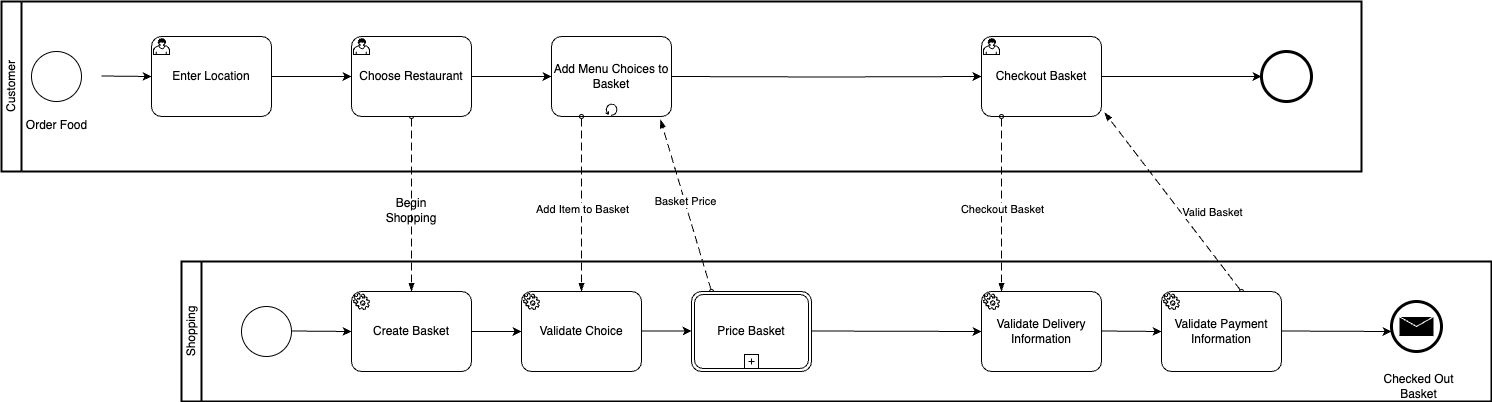

The diagram above was exported from draw.io. Its source (the exported page's mxGraphModel, read from the mxfile embedded in the PNG):
<mxGraphModel dx="1482" dy="907" grid="1" gridSize="10" guides="1" tooltips="1" connect="1" arrows="1" fold="1" page="1" pageScale="1" pageWidth="1169" pageHeight="827" math="0" shadow="0">
  <root>
    <mxCell id="0" />
    <mxCell id="1" parent="0" />
    <mxCell id="nToG4UZcUbWmQ7icPH06-7" value="Shopping" style="swimlane;html=1;startSize=20;fontStyle=0;collapsible=0;horizontal=0;swimlaneLine=1;swimlaneFillColor=#ffffff;strokeWidth=2;whiteSpace=wrap;" parent="1" vertex="1">
      <mxGeometry x="260" y="450" width="1310" height="140" as="geometry" />
    </mxCell>
    <mxCell id="zOWWYS9Vp19foDimRFKk-2" value="Customer" style="swimlane;html=1;startSize=20;fontStyle=0;collapsible=0;horizontal=0;swimlaneLine=1;swimlaneFillColor=#ffffff;strokeWidth=2;whiteSpace=wrap;" parent="1" vertex="1">
      <mxGeometry x="80" y="190" width="1360" height="170" as="geometry" />
    </mxCell>
    <mxCell id="zOWWYS9Vp19foDimRFKk-3" style="edgeStyle=orthogonalEdgeStyle;rounded=0;orthogonalLoop=1;jettySize=auto;html=1;entryX=0;entryY=0.5;entryDx=0;entryDy=0;entryPerimeter=0;" parent="zOWWYS9Vp19foDimRFKk-2" target="zOWWYS9Vp19foDimRFKk-11" edge="1">
      <mxGeometry relative="1" as="geometry">
        <mxPoint x="100" y="74.5" as="sourcePoint" />
        <mxPoint x="180" y="74.5" as="targetPoint" />
      </mxGeometry>
    </mxCell>
    <mxCell id="zOWWYS9Vp19foDimRFKk-8" value="" style="edgeStyle=orthogonalEdgeStyle;rounded=0;orthogonalLoop=1;jettySize=auto;html=1;" parent="zOWWYS9Vp19foDimRFKk-2" source="zOWWYS9Vp19foDimRFKk-9" edge="1">
      <mxGeometry relative="1" as="geometry">
        <mxPoint x="1260" y="75" as="targetPoint" />
      </mxGeometry>
    </mxCell>
    <mxCell id="zOWWYS9Vp19foDimRFKk-9" value="Checkout Basket" style="points=[[0.25,0,0],[0.5,0,0],[0.75,0,0],[1,0.25,0],[1,0.5,0],[1,0.75,0],[0.75,1,0],[0.5,1,0],[0.25,1,0],[0,0.75,0],[0,0.5,0],[0,0.25,0]];shape=mxgraph.bpmn.task;whiteSpace=wrap;rectStyle=rounded;size=10;html=1;container=1;expand=0;collapsible=0;taskMarker=user;" parent="zOWWYS9Vp19foDimRFKk-2" vertex="1">
      <mxGeometry x="980" y="35" width="120" height="80" as="geometry" />
    </mxCell>
    <mxCell id="zOWWYS9Vp19foDimRFKk-22" value="" style="points=[[0.145,0.145,0],[0.5,0,0],[0.855,0.145,0],[1,0.5,0],[0.855,0.855,0],[0.5,1,0],[0.145,0.855,0],[0,0.5,0]];shape=mxgraph.bpmn.event;html=1;verticalLabelPosition=bottom;labelBackgroundColor=#ffffff;verticalAlign=top;align=center;perimeter=ellipsePerimeter;outlineConnect=0;aspect=fixed;outline=end;symbol=terminate2;" parent="zOWWYS9Vp19foDimRFKk-2" vertex="1">
      <mxGeometry x="1260" y="50" width="50" height="50" as="geometry" />
    </mxCell>
    <mxCell id="zOWWYS9Vp19foDimRFKk-24" value="" style="dashed=1;dashPattern=8 4;endArrow=blockThin;endFill=1;startArrow=oval;startFill=0;endSize=6;startSize=4;html=1;rounded=0;entryX=0.5;entryY=0;entryDx=0;entryDy=0;entryPerimeter=0;" parent="zOWWYS9Vp19foDimRFKk-2" target="zOWWYS9Vp19foDimRFKk-1" edge="1">
      <mxGeometry width="160" relative="1" as="geometry">
        <mxPoint x="410" y="115" as="sourcePoint" />
        <mxPoint x="570" y="115" as="targetPoint" />
      </mxGeometry>
    </mxCell>
    <mxCell id="zOWWYS9Vp19foDimRFKk-4" value="" style="points=[[0.145,0.145,0],[0.5,0,0],[0.855,0.145,0],[1,0.5,0],[0.855,0.855,0],[0.5,1,0],[0.145,0.855,0],[0,0.5,0]];shape=mxgraph.bpmn.event;html=1;verticalLabelPosition=bottom;labelBackgroundColor=#ffffff;verticalAlign=top;align=center;perimeter=ellipsePerimeter;outlineConnect=0;aspect=fixed;outline=standard;symbol=general;" parent="1" vertex="1">
      <mxGeometry x="110" y="240" width="50" height="50" as="geometry" />
    </mxCell>
    <mxCell id="zOWWYS9Vp19foDimRFKk-5" value="" style="edgeStyle=orthogonalEdgeStyle;rounded=0;orthogonalLoop=1;jettySize=auto;html=1;" parent="1" source="zOWWYS9Vp19foDimRFKk-6" edge="1">
      <mxGeometry relative="1" as="geometry">
        <mxPoint x="630" y="265" as="targetPoint" />
      </mxGeometry>
    </mxCell>
    <mxCell id="zOWWYS9Vp19foDimRFKk-6" value="Choose Restaurant" style="points=[[0.25,0,0],[0.5,0,0],[0.75,0,0],[1,0.25,0],[1,0.5,0],[1,0.75,0],[0.75,1,0],[0.5,1,0],[0.25,1,0],[0,0.75,0],[0,0.5,0],[0,0.25,0]];shape=mxgraph.bpmn.task;whiteSpace=wrap;rectStyle=rounded;size=10;html=1;container=1;expand=0;collapsible=0;taskMarker=user;" parent="1" vertex="1">
      <mxGeometry x="430" y="225" width="120" height="80" as="geometry" />
    </mxCell>
    <mxCell id="zOWWYS9Vp19foDimRFKk-7" value="" style="edgeStyle=orthogonalEdgeStyle;rounded=0;orthogonalLoop=1;jettySize=auto;html=1;" parent="1" target="zOWWYS9Vp19foDimRFKk-9" edge="1">
      <mxGeometry relative="1" as="geometry">
        <mxPoint x="750" y="265" as="sourcePoint" />
      </mxGeometry>
    </mxCell>
    <mxCell id="zOWWYS9Vp19foDimRFKk-10" value="Add Menu Choices to Basket" style="points=[[0.25,0,0],[0.5,0,0],[0.75,0,0],[1,0.25,0],[1,0.5,0],[1,0.75,0],[0.75,1,0],[0.5,1,0],[0.25,1,0],[0,0.75,0],[0,0.5,0],[0,0.25,0]];shape=mxgraph.bpmn.task;whiteSpace=wrap;rectStyle=rounded;size=10;html=1;container=1;expand=0;collapsible=0;taskMarker=abstract;isLoopStandard=1;" parent="1" vertex="1">
      <mxGeometry x="630" y="225" width="120" height="80" as="geometry" />
    </mxCell>
    <mxCell id="zOWWYS9Vp19foDimRFKk-11" value="Enter Location" style="points=[[0.25,0,0],[0.5,0,0],[0.75,0,0],[1,0.25,0],[1,0.5,0],[1,0.75,0],[0.75,1,0],[0.5,1,0],[0.25,1,0],[0,0.75,0],[0,0.5,0],[0,0.25,0]];shape=mxgraph.bpmn.task;whiteSpace=wrap;rectStyle=rounded;size=10;html=1;container=1;expand=0;collapsible=0;taskMarker=user;" parent="1" vertex="1">
      <mxGeometry x="230" y="225" width="120" height="80" as="geometry" />
    </mxCell>
    <mxCell id="zOWWYS9Vp19foDimRFKk-12" style="edgeStyle=orthogonalEdgeStyle;rounded=0;orthogonalLoop=1;jettySize=auto;html=1;entryX=0;entryY=0.5;entryDx=0;entryDy=0;entryPerimeter=0;" parent="1" source="zOWWYS9Vp19foDimRFKk-11" target="zOWWYS9Vp19foDimRFKk-6" edge="1">
      <mxGeometry relative="1" as="geometry" />
    </mxCell>
    <mxCell id="zOWWYS9Vp19foDimRFKk-14" value="Order Food" style="text;html=1;align=center;verticalAlign=middle;whiteSpace=wrap;rounded=0;" parent="1" vertex="1">
      <mxGeometry x="97.5" y="299" width="75" height="30" as="geometry" />
    </mxCell>
    <mxCell id="zOWWYS9Vp19foDimRFKk-23" value="" style="dashed=1;dashPattern=8 4;endArrow=blockThin;endFill=1;startArrow=oval;startFill=0;endSize=6;startSize=4;html=1;rounded=0;exitX=0.25;exitY=1;exitDx=0;exitDy=0;exitPerimeter=0;entryX=0.5;entryY=0;entryDx=0;entryDy=0;entryPerimeter=0;" parent="1" source="zOWWYS9Vp19foDimRFKk-10" target="zOWWYS9Vp19foDimRFKk-16" edge="1">
      <mxGeometry width="160" relative="1" as="geometry">
        <mxPoint x="630" y="470" as="sourcePoint" />
        <mxPoint x="790" y="470" as="targetPoint" />
      </mxGeometry>
    </mxCell>
    <mxCell id="zOWWYS9Vp19foDimRFKk-26" value="Add Item to Basket" style="edgeLabel;html=1;align=center;verticalAlign=middle;resizable=0;points=[];" parent="zOWWYS9Vp19foDimRFKk-23" vertex="1" connectable="0">
      <mxGeometry x="0.0514" relative="1" as="geometry">
        <mxPoint as="offset" />
      </mxGeometry>
    </mxCell>
    <mxCell id="zOWWYS9Vp19foDimRFKk-25" value="Begin Shopping" style="text;html=1;align=center;verticalAlign=middle;whiteSpace=wrap;rounded=0;" parent="1" vertex="1">
      <mxGeometry x="460" y="384" width="60" height="30" as="geometry" />
    </mxCell>
    <mxCell id="zOWWYS9Vp19foDimRFKk-34" value="" style="dashed=1;dashPattern=8 4;endArrow=blockThin;endFill=1;startArrow=oval;startFill=0;endSize=6;startSize=4;html=1;rounded=0;exitX=0.167;exitY=0;exitDx=0;exitDy=0;exitPerimeter=0;entryX=0.908;entryY=1.038;entryDx=0;entryDy=0;entryPerimeter=0;" parent="1" source="zOWWYS9Vp19foDimRFKk-17" target="zOWWYS9Vp19foDimRFKk-10" edge="1">
      <mxGeometry width="160" relative="1" as="geometry">
        <mxPoint x="670" y="315" as="sourcePoint" />
        <mxPoint x="670" y="490" as="targetPoint" />
      </mxGeometry>
    </mxCell>
    <mxCell id="zOWWYS9Vp19foDimRFKk-35" value="Basket Price" style="edgeLabel;html=1;align=center;verticalAlign=middle;resizable=0;points=[];" parent="zOWWYS9Vp19foDimRFKk-34" vertex="1" connectable="0">
      <mxGeometry x="0.0514" relative="1" as="geometry">
        <mxPoint as="offset" />
      </mxGeometry>
    </mxCell>
    <mxCell id="zOWWYS9Vp19foDimRFKk-36" value="" style="dashed=1;dashPattern=8 4;endArrow=blockThin;endFill=1;startArrow=oval;startFill=0;endSize=6;startSize=4;html=1;rounded=0;exitX=0.25;exitY=1;exitDx=0;exitDy=0;exitPerimeter=0;entryX=0.5;entryY=0;entryDx=0;entryDy=0;entryPerimeter=0;" parent="1" edge="1">
      <mxGeometry width="160" relative="1" as="geometry">
        <mxPoint x="1080" y="305" as="sourcePoint" />
        <mxPoint x="1080" y="480" as="targetPoint" />
      </mxGeometry>
    </mxCell>
    <mxCell id="zOWWYS9Vp19foDimRFKk-37" value="Checkout Basket" style="edgeLabel;html=1;align=center;verticalAlign=middle;resizable=0;points=[];" parent="zOWWYS9Vp19foDimRFKk-36" vertex="1" connectable="0">
      <mxGeometry x="0.0514" relative="1" as="geometry">
        <mxPoint as="offset" />
      </mxGeometry>
    </mxCell>
    <mxCell id="zOWWYS9Vp19foDimRFKk-43" value="" style="dashed=1;dashPattern=8 4;endArrow=blockThin;endFill=1;startArrow=oval;startFill=0;endSize=6;startSize=4;html=1;rounded=0;exitX=0.25;exitY=1;exitDx=0;exitDy=0;exitPerimeter=0;entryX=1.025;entryY=0.95;entryDx=0;entryDy=0;entryPerimeter=0;" parent="1" target="zOWWYS9Vp19foDimRFKk-9" edge="1">
      <mxGeometry width="160" relative="1" as="geometry">
        <mxPoint x="1320" y="480" as="sourcePoint" />
        <mxPoint x="1410" y="655" as="targetPoint" />
      </mxGeometry>
    </mxCell>
    <mxCell id="zOWWYS9Vp19foDimRFKk-44" value="Valid Basket" style="edgeLabel;html=1;align=center;verticalAlign=middle;resizable=0;points=[];" parent="zOWWYS9Vp19foDimRFKk-43" vertex="1" connectable="0">
      <mxGeometry x="0.0306" y="-11" relative="1" as="geometry">
        <mxPoint x="32" y="19" as="offset" />
      </mxGeometry>
    </mxCell>
    <mxCell id="e5BOQkyTKUm1kVCU1h8l-1" value="" style="points=[[0.145,0.145,0],[0.5,0,0],[0.855,0.145,0],[1,0.5,0],[0.855,0.855,0],[0.5,1,0],[0.145,0.855,0],[0,0.5,0]];shape=mxgraph.bpmn.event;html=1;verticalLabelPosition=bottom;labelBackgroundColor=#ffffff;verticalAlign=top;align=center;perimeter=ellipsePerimeter;outlineConnect=0;aspect=fixed;outline=standard;symbol=general;" parent="1" vertex="1">
      <mxGeometry x="320" y="495" width="50" height="50" as="geometry" />
    </mxCell>
    <mxCell id="zOWWYS9Vp19foDimRFKk-1" value="Create Basket" style="points=[[0.25,0,0],[0.5,0,0],[0.75,0,0],[1,0.25,0],[1,0.5,0],[1,0.75,0],[0.75,1,0],[0.5,1,0],[0.25,1,0],[0,0.75,0],[0,0.5,0],[0,0.25,0]];shape=mxgraph.bpmn.task;whiteSpace=wrap;rectStyle=rounded;size=10;html=1;container=1;expand=0;collapsible=0;taskMarker=service;" parent="1" vertex="1">
      <mxGeometry x="430" y="480" width="120" height="80" as="geometry" />
    </mxCell>
    <mxCell id="zOWWYS9Vp19foDimRFKk-17" value="Price Basket" style="points=[[0.25,0,0],[0.5,0,0],[0.75,0,0],[1,0.25,0],[1,0.5,0],[1,0.75,0],[0.75,1,0],[0.5,1,0],[0.25,1,0],[0,0.75,0],[0,0.5,0],[0,0.25,0]];shape=mxgraph.bpmn.task;whiteSpace=wrap;rectStyle=rounded;size=10;html=1;container=1;expand=0;collapsible=0;taskMarker=abstract;bpmnShapeType=transaction;isLoopSub=1;" parent="1" vertex="1">
      <mxGeometry x="770" y="480" width="120" height="80" as="geometry" />
    </mxCell>
    <mxCell id="zOWWYS9Vp19foDimRFKk-18" value="Validate Delivery Information" style="points=[[0.25,0,0],[0.5,0,0],[0.75,0,0],[1,0.25,0],[1,0.5,0],[1,0.75,0],[0.75,1,0],[0.5,1,0],[0.25,1,0],[0,0.75,0],[0,0.5,0],[0,0.25,0]];shape=mxgraph.bpmn.task;whiteSpace=wrap;rectStyle=rounded;size=10;html=1;container=1;expand=0;collapsible=0;taskMarker=service;" parent="1" vertex="1">
      <mxGeometry x="1060" y="480" width="120" height="80" as="geometry" />
    </mxCell>
    <mxCell id="zOWWYS9Vp19foDimRFKk-19" value="Validate Payment Information" style="points=[[0.25,0,0],[0.5,0,0],[0.75,0,0],[1,0.25,0],[1,0.5,0],[1,0.75,0],[0.75,1,0],[0.5,1,0],[0.25,1,0],[0,0.75,0],[0,0.5,0],[0,0.25,0]];shape=mxgraph.bpmn.task;whiteSpace=wrap;rectStyle=rounded;size=10;html=1;container=1;expand=0;collapsible=0;taskMarker=service;" parent="1" vertex="1">
      <mxGeometry x="1240" y="480" width="120" height="80" as="geometry" />
    </mxCell>
    <mxCell id="zOWWYS9Vp19foDimRFKk-20" value="" style="points=[[0.145,0.145,0],[0.5,0,0],[0.855,0.145,0],[1,0.5,0],[0.855,0.855,0],[0.5,1,0],[0.145,0.855,0],[0,0.5,0]];shape=mxgraph.bpmn.event;html=1;verticalLabelPosition=bottom;labelBackgroundColor=#ffffff;verticalAlign=top;align=center;perimeter=ellipsePerimeter;outlineConnect=0;aspect=fixed;outline=end;symbol=message;" parent="1" vertex="1">
      <mxGeometry x="1470" y="490" width="50" height="50" as="geometry" />
    </mxCell>
    <mxCell id="zOWWYS9Vp19foDimRFKk-15" value="Checked Out Basket" style="text;html=1;align=center;verticalAlign=middle;whiteSpace=wrap;rounded=0;" parent="1" vertex="1">
      <mxGeometry x="1460" y="560" width="75" height="30" as="geometry" />
    </mxCell>
    <mxCell id="zOWWYS9Vp19foDimRFKk-31" value="" style="endArrow=classic;html=1;rounded=0;exitX=1;exitY=0.5;exitDx=0;exitDy=0;exitPerimeter=0;entryX=0;entryY=0.5;entryDx=0;entryDy=0;entryPerimeter=0;" parent="1" source="zOWWYS9Vp19foDimRFKk-1" target="zOWWYS9Vp19foDimRFKk-16" edge="1">
      <mxGeometry width="50" height="50" relative="1" as="geometry">
        <mxPoint x="680" y="490" as="sourcePoint" />
        <mxPoint x="730" y="440" as="targetPoint" />
      </mxGeometry>
    </mxCell>
    <mxCell id="zOWWYS9Vp19foDimRFKk-32" value="" style="endArrow=classic;html=1;rounded=0;exitX=1;exitY=0.5;exitDx=0;exitDy=0;exitPerimeter=0;entryX=0;entryY=0.5;entryDx=0;entryDy=0;entryPerimeter=0;" parent="1" edge="1">
      <mxGeometry width="50" height="50" relative="1" as="geometry">
        <mxPoint x="720" y="519.5" as="sourcePoint" />
        <mxPoint x="770" y="519.5" as="targetPoint" />
      </mxGeometry>
    </mxCell>
    <mxCell id="zOWWYS9Vp19foDimRFKk-33" value="" style="endArrow=classic;html=1;rounded=0;exitX=1;exitY=0.5;exitDx=0;exitDy=0;exitPerimeter=0;entryX=0;entryY=0.5;entryDx=0;entryDy=0;entryPerimeter=0;" parent="1" target="zOWWYS9Vp19foDimRFKk-18" edge="1">
      <mxGeometry width="50" height="50" relative="1" as="geometry">
        <mxPoint x="890" y="519.5" as="sourcePoint" />
        <mxPoint x="940" y="519.5" as="targetPoint" />
      </mxGeometry>
    </mxCell>
    <mxCell id="zOWWYS9Vp19foDimRFKk-47" value="" style="endArrow=classic;html=1;rounded=0;exitX=1;exitY=0.5;exitDx=0;exitDy=0;exitPerimeter=0;entryX=0;entryY=0.5;entryDx=0;entryDy=0;entryPerimeter=0;" parent="1" target="zOWWYS9Vp19foDimRFKk-1" edge="1">
      <mxGeometry width="50" height="50" relative="1" as="geometry">
        <mxPoint x="370" y="519.5" as="sourcePoint" />
        <mxPoint x="420" y="519.5" as="targetPoint" />
      </mxGeometry>
    </mxCell>
    <mxCell id="zOWWYS9Vp19foDimRFKk-48" value="" style="endArrow=classic;html=1;rounded=0;exitX=1;exitY=0.5;exitDx=0;exitDy=0;exitPerimeter=0;entryX=0;entryY=0.5;entryDx=0;entryDy=0;entryPerimeter=0;" parent="1" edge="1">
      <mxGeometry width="50" height="50" relative="1" as="geometry">
        <mxPoint x="1180" y="519.5" as="sourcePoint" />
        <mxPoint x="1240" y="520" as="targetPoint" />
      </mxGeometry>
    </mxCell>
    <mxCell id="zOWWYS9Vp19foDimRFKk-49" value="" style="endArrow=classic;html=1;rounded=0;exitX=1;exitY=0.5;exitDx=0;exitDy=0;exitPerimeter=0;" parent="1" edge="1">
      <mxGeometry width="50" height="50" relative="1" as="geometry">
        <mxPoint x="1360" y="519.5" as="sourcePoint" />
        <mxPoint x="1470" y="520" as="targetPoint" />
      </mxGeometry>
    </mxCell>
    <mxCell id="zOWWYS9Vp19foDimRFKk-16" value="Validate Choice" style="points=[[0.25,0,0],[0.5,0,0],[0.75,0,0],[1,0.25,0],[1,0.5,0],[1,0.75,0],[0.75,1,0],[0.5,1,0],[0.25,1,0],[0,0.75,0],[0,0.5,0],[0,0.25,0]];shape=mxgraph.bpmn.task;whiteSpace=wrap;rectStyle=rounded;size=10;html=1;container=1;expand=0;collapsible=0;taskMarker=service;" parent="1" vertex="1">
      <mxGeometry x="600" y="480" width="120" height="80" as="geometry" />
    </mxCell>
  </root>
</mxGraphModel>